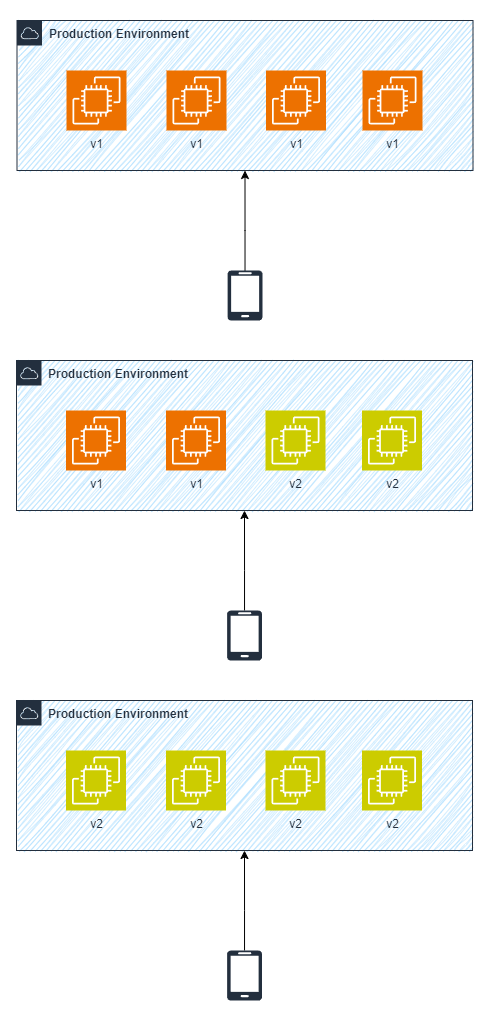

The diagram above was exported from draw.io. Its source (the exported page's mxGraphModel, read from the mxfile embedded in the PNG):
<mxGraphModel dx="989" dy="610" grid="1" gridSize="10" guides="1" tooltips="1" connect="1" arrows="1" fold="1" page="1" pageScale="1" pageWidth="827" pageHeight="1169" math="0" shadow="0">
  <root>
    <mxCell id="0" />
    <mxCell id="1" parent="0" />
    <mxCell id="P4y14wcaDYCjafmpZLWW-31" value="" style="rounded=0;whiteSpace=wrap;html=1;strokeColor=none;" vertex="1" parent="1">
      <mxGeometry x="170" y="20" width="490" height="1020" as="geometry" />
    </mxCell>
    <mxCell id="P4y14wcaDYCjafmpZLWW-1" value="" style="rounded=0;whiteSpace=wrap;html=1;fillColor=#A5DBFF;strokeColor=none;gradientColor=none;fillStyle=auto;glass=0;shadow=0;sketch=1;curveFitting=1;jiggle=2;" vertex="1" parent="1">
      <mxGeometry x="188" y="40" width="454" height="150" as="geometry" />
    </mxCell>
    <mxCell id="P4y14wcaDYCjafmpZLWW-2" value="&lt;b&gt;Production Environment&lt;/b&gt;" style="points=[[0,0],[0.25,0],[0.5,0],[0.75,0],[1,0],[1,0.25],[1,0.5],[1,0.75],[1,1],[0.75,1],[0.5,1],[0.25,1],[0,1],[0,0.75],[0,0.5],[0,0.25]];outlineConnect=0;gradientColor=none;html=1;whiteSpace=wrap;fontSize=12;fontStyle=0;container=0;pointerEvents=0;collapsible=0;recursiveResize=0;shape=mxgraph.aws4.group;grIcon=mxgraph.aws4.group_aws_cloud;strokeColor=#232F3E;fillColor=none;verticalAlign=top;align=left;spacingLeft=30;fontColor=#232F3E;dashed=0;" vertex="1" parent="1">
      <mxGeometry x="186.5" y="40" width="456" height="150" as="geometry" />
    </mxCell>
    <mxCell id="P4y14wcaDYCjafmpZLWW-5" value="v1" style="sketch=0;points=[[0,0,0],[0.25,0,0],[0.5,0,0],[0.75,0,0],[1,0,0],[0,1,0],[0.25,1,0],[0.5,1,0],[0.75,1,0],[1,1,0],[0,0.25,0],[0,0.5,0],[0,0.75,0],[1,0.25,0],[1,0.5,0],[1,0.75,0]];outlineConnect=0;fontColor=#232F3E;fillColor=#ED7100;strokeColor=#ffffff;dashed=0;verticalLabelPosition=bottom;verticalAlign=top;align=center;html=1;fontSize=12;fontStyle=0;aspect=fixed;shape=mxgraph.aws4.resourceIcon;resIcon=mxgraph.aws4.ec2;container=0;" vertex="1" parent="1">
      <mxGeometry x="435.5" y="90" width="60" height="60" as="geometry" />
    </mxCell>
    <mxCell id="P4y14wcaDYCjafmpZLWW-6" value="v1" style="sketch=0;points=[[0,0,0],[0.25,0,0],[0.5,0,0],[0.75,0,0],[1,0,0],[0,1,0],[0.25,1,0],[0.5,1,0],[0.75,1,0],[1,1,0],[0,0.25,0],[0,0.5,0],[0,0.75,0],[1,0.25,0],[1,0.5,0],[1,0.75,0]];outlineConnect=0;fontColor=#232F3E;fillColor=#ED7100;strokeColor=#ffffff;dashed=0;verticalLabelPosition=bottom;verticalAlign=top;align=center;html=1;fontSize=12;fontStyle=0;aspect=fixed;shape=mxgraph.aws4.resourceIcon;resIcon=mxgraph.aws4.ec2;container=0;" vertex="1" parent="1">
      <mxGeometry x="532" y="90" width="60" height="60" as="geometry" />
    </mxCell>
    <mxCell id="P4y14wcaDYCjafmpZLWW-7" value="v1" style="sketch=0;points=[[0,0,0],[0.25,0,0],[0.5,0,0],[0.75,0,0],[1,0,0],[0,1,0],[0.25,1,0],[0.5,1,0],[0.75,1,0],[1,1,0],[0,0.25,0],[0,0.5,0],[0,0.75,0],[1,0.25,0],[1,0.5,0],[1,0.75,0]];outlineConnect=0;fontColor=#232F3E;fillColor=#ED7100;strokeColor=#ffffff;dashed=0;verticalLabelPosition=bottom;verticalAlign=top;align=center;html=1;fontSize=12;fontStyle=0;aspect=fixed;shape=mxgraph.aws4.resourceIcon;resIcon=mxgraph.aws4.ec2;container=0;" vertex="1" parent="1">
      <mxGeometry x="236" y="90" width="60" height="60" as="geometry" />
    </mxCell>
    <mxCell id="P4y14wcaDYCjafmpZLWW-8" value="v1" style="sketch=0;points=[[0,0,0],[0.25,0,0],[0.5,0,0],[0.75,0,0],[1,0,0],[0,1,0],[0.25,1,0],[0.5,1,0],[0.75,1,0],[1,1,0],[0,0.25,0],[0,0.5,0],[0,0.75,0],[1,0.25,0],[1,0.5,0],[1,0.75,0]];outlineConnect=0;fontColor=#232F3E;fillColor=#ED7100;strokeColor=#ffffff;dashed=0;verticalLabelPosition=bottom;verticalAlign=top;align=center;html=1;fontSize=12;fontStyle=0;aspect=fixed;shape=mxgraph.aws4.resourceIcon;resIcon=mxgraph.aws4.ec2;container=0;" vertex="1" parent="1">
      <mxGeometry x="336" y="90" width="60" height="60" as="geometry" />
    </mxCell>
    <mxCell id="P4y14wcaDYCjafmpZLWW-9" style="edgeStyle=orthogonalEdgeStyle;rounded=0;orthogonalLoop=1;jettySize=auto;html=1;entryX=0.5;entryY=1;entryDx=0;entryDy=0;" edge="1" parent="1" source="P4y14wcaDYCjafmpZLWW-10" target="P4y14wcaDYCjafmpZLWW-2">
      <mxGeometry relative="1" as="geometry">
        <Array as="points">
          <mxPoint x="415" y="250" />
          <mxPoint x="415" y="190" />
        </Array>
      </mxGeometry>
    </mxCell>
    <mxCell id="P4y14wcaDYCjafmpZLWW-10" value="" style="verticalLabelPosition=bottom;html=1;verticalAlign=top;align=center;strokeColor=none;fillColor=#232F3E;shape=mxgraph.azure.mobile;pointerEvents=1;" vertex="1" parent="1">
      <mxGeometry x="397" y="290" width="35" height="50" as="geometry" />
    </mxCell>
    <mxCell id="P4y14wcaDYCjafmpZLWW-13" value="" style="rounded=0;whiteSpace=wrap;html=1;fillColor=#A5DBFF;strokeColor=none;gradientColor=none;fillStyle=auto;glass=0;shadow=0;sketch=1;curveFitting=1;jiggle=2;" vertex="1" parent="1">
      <mxGeometry x="187.5" y="380" width="454" height="150" as="geometry" />
    </mxCell>
    <mxCell id="P4y14wcaDYCjafmpZLWW-14" value="&lt;b&gt;Production Environment&lt;/b&gt;" style="points=[[0,0],[0.25,0],[0.5,0],[0.75,0],[1,0],[1,0.25],[1,0.5],[1,0.75],[1,1],[0.75,1],[0.5,1],[0.25,1],[0,1],[0,0.75],[0,0.5],[0,0.25]];outlineConnect=0;gradientColor=none;html=1;whiteSpace=wrap;fontSize=12;fontStyle=0;container=0;pointerEvents=0;collapsible=0;recursiveResize=0;shape=mxgraph.aws4.group;grIcon=mxgraph.aws4.group_aws_cloud;strokeColor=#232F3E;fillColor=none;verticalAlign=top;align=left;spacingLeft=30;fontColor=#232F3E;dashed=0;" vertex="1" parent="1">
      <mxGeometry x="186" y="380" width="456" height="150" as="geometry" />
    </mxCell>
    <mxCell id="P4y14wcaDYCjafmpZLWW-15" value="v2" style="sketch=0;points=[[0,0,0],[0.25,0,0],[0.5,0,0],[0.75,0,0],[1,0,0],[0,1,0],[0.25,1,0],[0.5,1,0],[0.75,1,0],[1,1,0],[0,0.25,0],[0,0.5,0],[0,0.75,0],[1,0.25,0],[1,0.5,0],[1,0.75,0]];outlineConnect=0;fontColor=#232F3E;fillColor=#CCCC00;strokeColor=#ffffff;dashed=0;verticalLabelPosition=bottom;verticalAlign=top;align=center;html=1;fontSize=12;fontStyle=0;aspect=fixed;shape=mxgraph.aws4.resourceIcon;resIcon=mxgraph.aws4.ec2;container=0;" vertex="1" parent="1">
      <mxGeometry x="435" y="430" width="60" height="60" as="geometry" />
    </mxCell>
    <mxCell id="P4y14wcaDYCjafmpZLWW-16" value="v2" style="sketch=0;points=[[0,0,0],[0.25,0,0],[0.5,0,0],[0.75,0,0],[1,0,0],[0,1,0],[0.25,1,0],[0.5,1,0],[0.75,1,0],[1,1,0],[0,0.25,0],[0,0.5,0],[0,0.75,0],[1,0.25,0],[1,0.5,0],[1,0.75,0]];outlineConnect=0;fontColor=#232F3E;fillColor=#CCCC00;strokeColor=#ffffff;dashed=0;verticalLabelPosition=bottom;verticalAlign=top;align=center;html=1;fontSize=12;fontStyle=0;aspect=fixed;shape=mxgraph.aws4.resourceIcon;resIcon=mxgraph.aws4.ec2;container=0;" vertex="1" parent="1">
      <mxGeometry x="531.5" y="430" width="60" height="60" as="geometry" />
    </mxCell>
    <mxCell id="P4y14wcaDYCjafmpZLWW-17" value="v1" style="sketch=0;points=[[0,0,0],[0.25,0,0],[0.5,0,0],[0.75,0,0],[1,0,0],[0,1,0],[0.25,1,0],[0.5,1,0],[0.75,1,0],[1,1,0],[0,0.25,0],[0,0.5,0],[0,0.75,0],[1,0.25,0],[1,0.5,0],[1,0.75,0]];outlineConnect=0;fontColor=#232F3E;fillColor=#ED7100;strokeColor=#ffffff;dashed=0;verticalLabelPosition=bottom;verticalAlign=top;align=center;html=1;fontSize=12;fontStyle=0;aspect=fixed;shape=mxgraph.aws4.resourceIcon;resIcon=mxgraph.aws4.ec2;container=0;" vertex="1" parent="1">
      <mxGeometry x="235.5" y="430" width="60" height="60" as="geometry" />
    </mxCell>
    <mxCell id="P4y14wcaDYCjafmpZLWW-18" value="v1" style="sketch=0;points=[[0,0,0],[0.25,0,0],[0.5,0,0],[0.75,0,0],[1,0,0],[0,1,0],[0.25,1,0],[0.5,1,0],[0.75,1,0],[1,1,0],[0,0.25,0],[0,0.5,0],[0,0.75,0],[1,0.25,0],[1,0.5,0],[1,0.75,0]];outlineConnect=0;fontColor=#232F3E;fillColor=#ED7100;strokeColor=#ffffff;dashed=0;verticalLabelPosition=bottom;verticalAlign=top;align=center;html=1;fontSize=12;fontStyle=0;aspect=fixed;shape=mxgraph.aws4.resourceIcon;resIcon=mxgraph.aws4.ec2;container=0;" vertex="1" parent="1">
      <mxGeometry x="335.5" y="430" width="60" height="60" as="geometry" />
    </mxCell>
    <mxCell id="P4y14wcaDYCjafmpZLWW-19" style="edgeStyle=orthogonalEdgeStyle;rounded=0;orthogonalLoop=1;jettySize=auto;html=1;entryX=0.5;entryY=1;entryDx=0;entryDy=0;" edge="1" parent="1" source="P4y14wcaDYCjafmpZLWW-20" target="P4y14wcaDYCjafmpZLWW-14">
      <mxGeometry relative="1" as="geometry">
        <Array as="points">
          <mxPoint x="414.5" y="590" />
          <mxPoint x="414.5" y="530" />
        </Array>
      </mxGeometry>
    </mxCell>
    <mxCell id="P4y14wcaDYCjafmpZLWW-20" value="" style="verticalLabelPosition=bottom;html=1;verticalAlign=top;align=center;strokeColor=none;fillColor=#232F3E;shape=mxgraph.azure.mobile;pointerEvents=1;" vertex="1" parent="1">
      <mxGeometry x="396.5" y="630" width="35" height="50" as="geometry" />
    </mxCell>
    <mxCell id="P4y14wcaDYCjafmpZLWW-23" value="" style="rounded=0;whiteSpace=wrap;html=1;fillColor=#A5DBFF;strokeColor=none;gradientColor=none;fillStyle=auto;glass=0;shadow=0;sketch=1;curveFitting=1;jiggle=2;" vertex="1" parent="1">
      <mxGeometry x="187.5" y="720" width="454" height="150" as="geometry" />
    </mxCell>
    <mxCell id="P4y14wcaDYCjafmpZLWW-24" value="&lt;b&gt;Production Environment&lt;/b&gt;" style="points=[[0,0],[0.25,0],[0.5,0],[0.75,0],[1,0],[1,0.25],[1,0.5],[1,0.75],[1,1],[0.75,1],[0.5,1],[0.25,1],[0,1],[0,0.75],[0,0.5],[0,0.25]];outlineConnect=0;gradientColor=none;html=1;whiteSpace=wrap;fontSize=12;fontStyle=0;container=0;pointerEvents=0;collapsible=0;recursiveResize=0;shape=mxgraph.aws4.group;grIcon=mxgraph.aws4.group_aws_cloud;strokeColor=#232F3E;fillColor=none;verticalAlign=top;align=left;spacingLeft=30;fontColor=#232F3E;dashed=0;" vertex="1" parent="1">
      <mxGeometry x="186" y="720" width="456" height="150" as="geometry" />
    </mxCell>
    <mxCell id="P4y14wcaDYCjafmpZLWW-25" value="v2" style="sketch=0;points=[[0,0,0],[0.25,0,0],[0.5,0,0],[0.75,0,0],[1,0,0],[0,1,0],[0.25,1,0],[0.5,1,0],[0.75,1,0],[1,1,0],[0,0.25,0],[0,0.5,0],[0,0.75,0],[1,0.25,0],[1,0.5,0],[1,0.75,0]];outlineConnect=0;fontColor=#232F3E;fillColor=#CCCC00;strokeColor=#ffffff;dashed=0;verticalLabelPosition=bottom;verticalAlign=top;align=center;html=1;fontSize=12;fontStyle=0;aspect=fixed;shape=mxgraph.aws4.resourceIcon;resIcon=mxgraph.aws4.ec2;container=0;" vertex="1" parent="1">
      <mxGeometry x="435" y="770" width="60" height="60" as="geometry" />
    </mxCell>
    <mxCell id="P4y14wcaDYCjafmpZLWW-26" value="v2" style="sketch=0;points=[[0,0,0],[0.25,0,0],[0.5,0,0],[0.75,0,0],[1,0,0],[0,1,0],[0.25,1,0],[0.5,1,0],[0.75,1,0],[1,1,0],[0,0.25,0],[0,0.5,0],[0,0.75,0],[1,0.25,0],[1,0.5,0],[1,0.75,0]];outlineConnect=0;fontColor=#232F3E;fillColor=#CCCC00;strokeColor=#ffffff;dashed=0;verticalLabelPosition=bottom;verticalAlign=top;align=center;html=1;fontSize=12;fontStyle=0;aspect=fixed;shape=mxgraph.aws4.resourceIcon;resIcon=mxgraph.aws4.ec2;container=0;" vertex="1" parent="1">
      <mxGeometry x="531.5" y="770" width="60" height="60" as="geometry" />
    </mxCell>
    <mxCell id="P4y14wcaDYCjafmpZLWW-27" value="v2" style="sketch=0;points=[[0,0,0],[0.25,0,0],[0.5,0,0],[0.75,0,0],[1,0,0],[0,1,0],[0.25,1,0],[0.5,1,0],[0.75,1,0],[1,1,0],[0,0.25,0],[0,0.5,0],[0,0.75,0],[1,0.25,0],[1,0.5,0],[1,0.75,0]];outlineConnect=0;fontColor=#232F3E;fillColor=#CCCC00;strokeColor=#ffffff;dashed=0;verticalLabelPosition=bottom;verticalAlign=top;align=center;html=1;fontSize=12;fontStyle=0;aspect=fixed;shape=mxgraph.aws4.resourceIcon;resIcon=mxgraph.aws4.ec2;container=0;" vertex="1" parent="1">
      <mxGeometry x="235.5" y="770" width="60" height="60" as="geometry" />
    </mxCell>
    <mxCell id="P4y14wcaDYCjafmpZLWW-28" value="v2" style="sketch=0;points=[[0,0,0],[0.25,0,0],[0.5,0,0],[0.75,0,0],[1,0,0],[0,1,0],[0.25,1,0],[0.5,1,0],[0.75,1,0],[1,1,0],[0,0.25,0],[0,0.5,0],[0,0.75,0],[1,0.25,0],[1,0.5,0],[1,0.75,0]];outlineConnect=0;fontColor=#232F3E;fillColor=#CCCC00;strokeColor=#ffffff;dashed=0;verticalLabelPosition=bottom;verticalAlign=top;align=center;html=1;fontSize=12;fontStyle=0;aspect=fixed;shape=mxgraph.aws4.resourceIcon;resIcon=mxgraph.aws4.ec2;container=0;" vertex="1" parent="1">
      <mxGeometry x="335.5" y="770" width="60" height="60" as="geometry" />
    </mxCell>
    <mxCell id="P4y14wcaDYCjafmpZLWW-29" style="edgeStyle=orthogonalEdgeStyle;rounded=0;orthogonalLoop=1;jettySize=auto;html=1;entryX=0.5;entryY=1;entryDx=0;entryDy=0;" edge="1" parent="1" source="P4y14wcaDYCjafmpZLWW-30" target="P4y14wcaDYCjafmpZLWW-24">
      <mxGeometry relative="1" as="geometry">
        <Array as="points">
          <mxPoint x="414.5" y="930" />
          <mxPoint x="414.5" y="870" />
        </Array>
      </mxGeometry>
    </mxCell>
    <mxCell id="P4y14wcaDYCjafmpZLWW-30" value="" style="verticalLabelPosition=bottom;html=1;verticalAlign=top;align=center;strokeColor=none;fillColor=#232F3E;shape=mxgraph.azure.mobile;pointerEvents=1;" vertex="1" parent="1">
      <mxGeometry x="396.5" y="970" width="35" height="50" as="geometry" />
    </mxCell>
  </root>
</mxGraphModel>